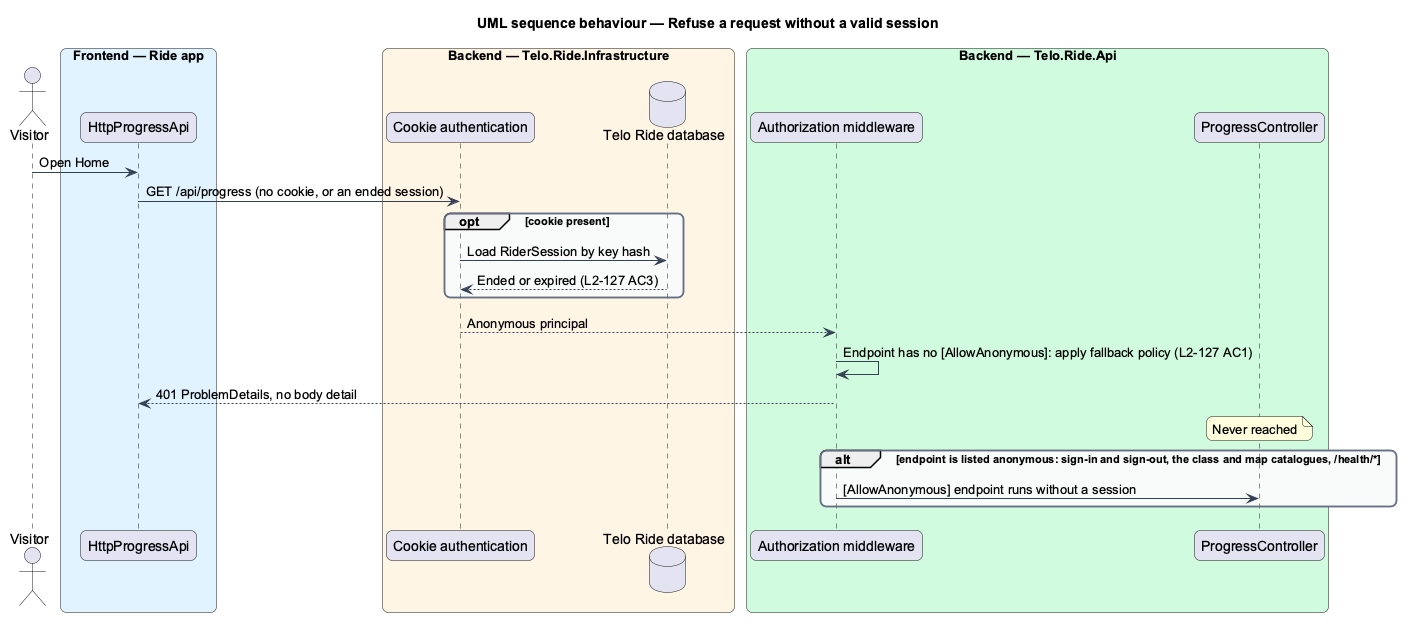

The diagram above was rendered by PlantUML. Its source (embedded in the PNG):
@startuml
title UML sequence behaviour — Refuse a request without a valid session
skinparam backgroundColor #FFFFFF
skinparam shadowing false
skinparam roundcorner 12
skinparam defaultFontName Arial
skinparam ArrowColor #344054
skinparam rectangle {
  BorderColor #344054
  FontColor #101828
}
skinparam package {
  BorderColor #667085
  FontColor #101828
  BackgroundColor #F9FAFB
}
actor "Visitor" as actor
box "Frontend — Ride app" #E0F2FE
  participant "HttpProgressApi" as client
end box
box "Backend — Telo.Ride.Infrastructure" #FFF4E5
  participant "Cookie authentication" as authn
  database "Telo Ride database" as db
end box
box "Backend — Telo.Ride.Api" #D1FADF
  participant "Authorization middleware" as authz
  participant "ProgressController" as ctrl
end box
actor -> client : Open Home
client -> authn : GET /api/progress (no cookie, or an ended session)
opt cookie present
  authn -> db : Load RiderSession by key hash
  db --> authn : Ended or expired (L2-127 AC3)
end
authn --> authz : Anonymous principal
authz -> authz : Endpoint has no [AllowAnonymous]: apply fallback policy (L2-127 AC1)
authz --> client : 401 ProblemDetails, no body detail
note over ctrl : Never reached
alt endpoint is listed anonymous: sign-in and sign-out, the class and map catalogues, /health/*
  authz -> ctrl : [AllowAnonymous] endpoint runs without a session
end
@enduml